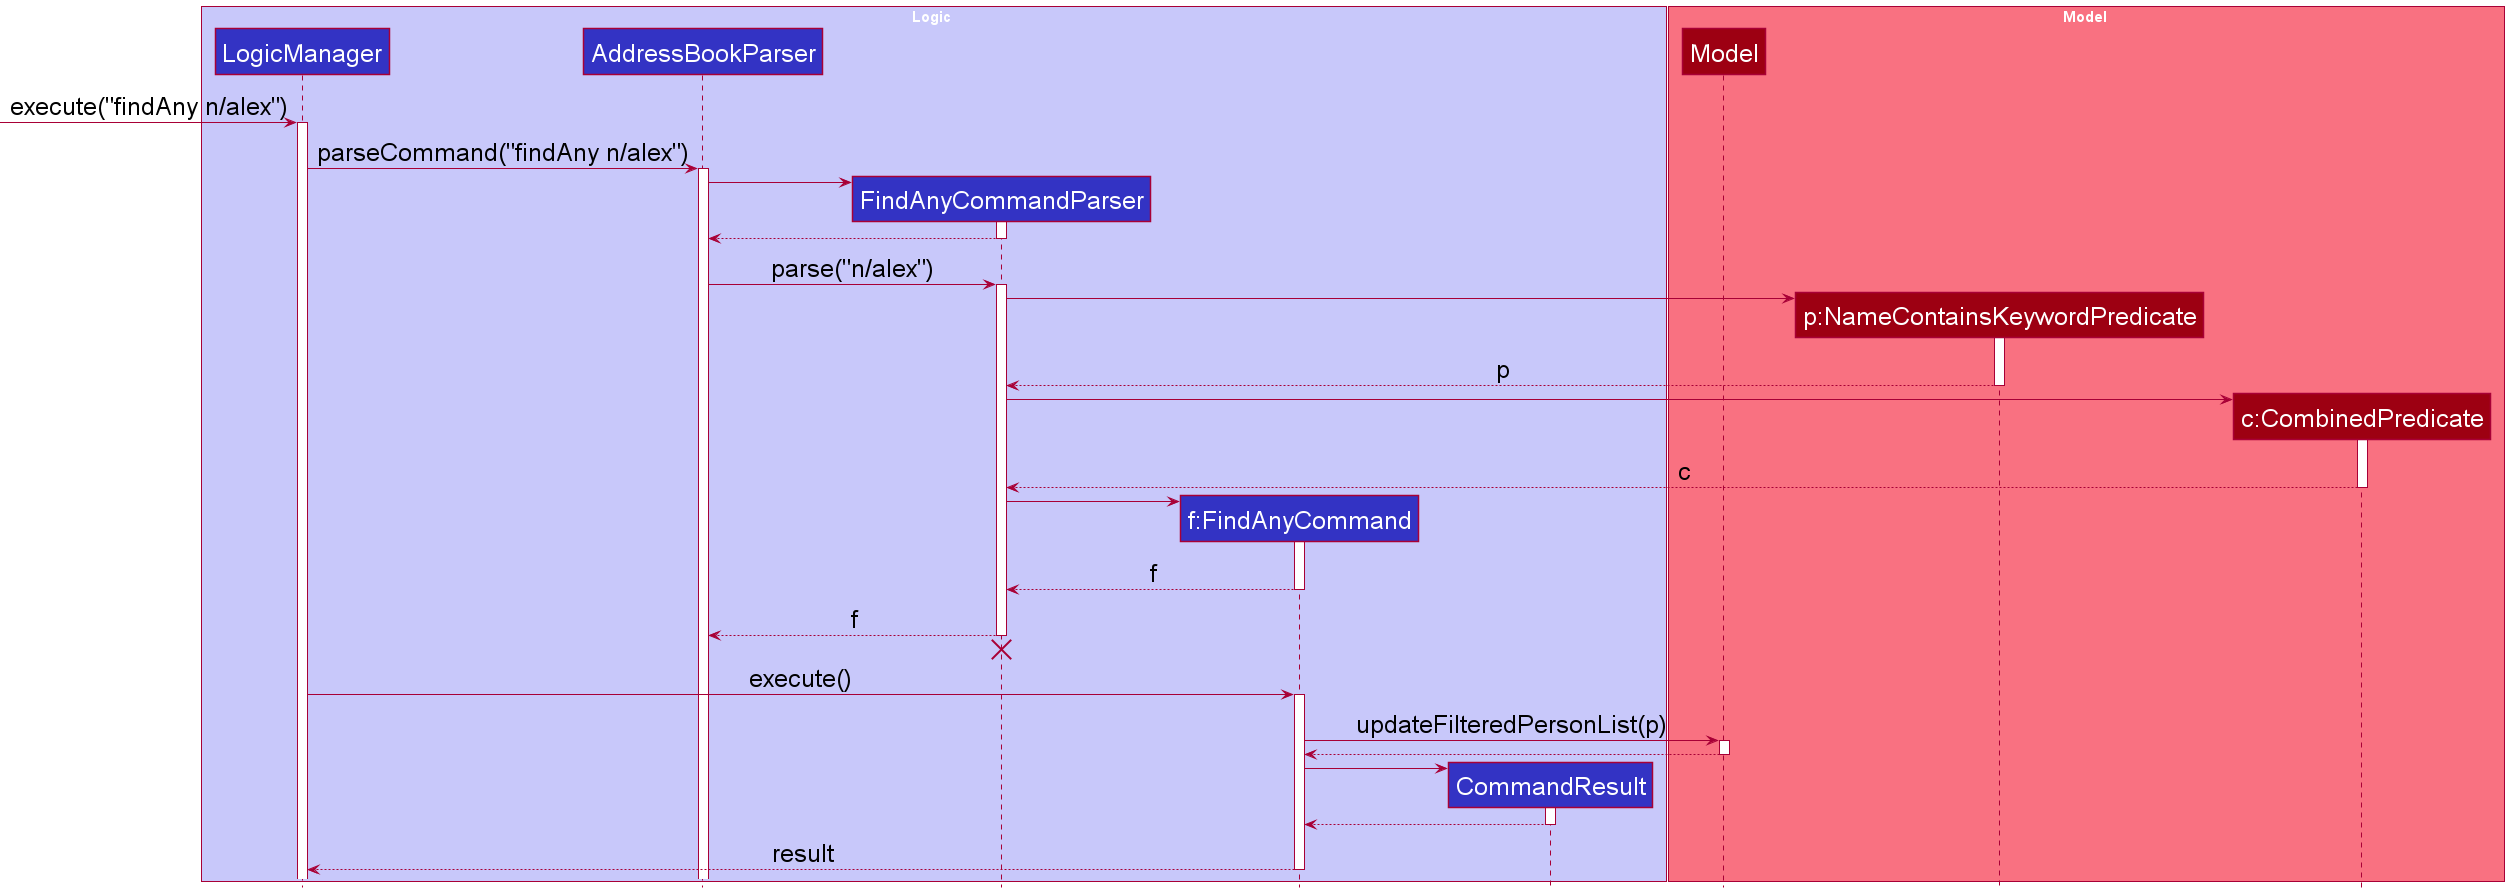

The diagram above was rendered by PlantUML. Its source (embedded in the PNG):
@startuml
!include style.puml

skinparam sequence {
    ParticipantFontSize 25
    ArrowFontSize 25
}

box Logic LOGIC_COLOR_T1
participant LogicManager LOGIC_COLOR
participant AddressBookParser LOGIC_COLOR
participant FindAnyCommandParser LOGIC_COLOR
participant "f:FindAnyCommand" as FindAnyCommand LOGIC_COLOR
participant CommandResult LOGIC_COLOR
end box

box Model MODEL_COLOR_T1
participant Model MODEL_COLOR
participant "p:NameContainsKeywordPredicate" as namePredicate MODEL_COLOR
participant "c:CombinedPredicate" as combinedPredicate MODEL_COLOR
end box

-> LogicManager : execute("findAny n/alex")
activate LogicManager

LogicManager -> AddressBookParser : parseCommand("findAny n/alex")
activate AddressBookParser

create FindAnyCommandParser
AddressBookParser -> FindAnyCommandParser
activate FindAnyCommandParser
return

AddressBookParser -> FindAnyCommandParser : parse("n/alex")
activate FindAnyCommandParser

create namePredicate
FindAnyCommandParser -> namePredicate
activate namePredicate

return p

create combinedPredicate
FindAnyCommandParser -> combinedPredicate
activate combinedPredicate
return c

create FindAnyCommand
FindAnyCommandParser -> FindAnyCommand
activate FindAnyCommand

return f

FindAnyCommandParser --> AddressBookParser : f
deactivate FindAnyCommandParser
'Hidden arrow to position the destroy marker below the end of the activation bar.
FindAnyCommandParser -[hidden]-> AddressBookParser
destroy FindAnyCommandParser



LogicManager -> FindAnyCommand : execute()
activate FindAnyCommand

FindAnyCommand -> Model : updateFilteredPersonList(p)
activate Model
return

create CommandResult
FindAnyCommand -> CommandResult
activate CommandResult
return

return result
@enduml